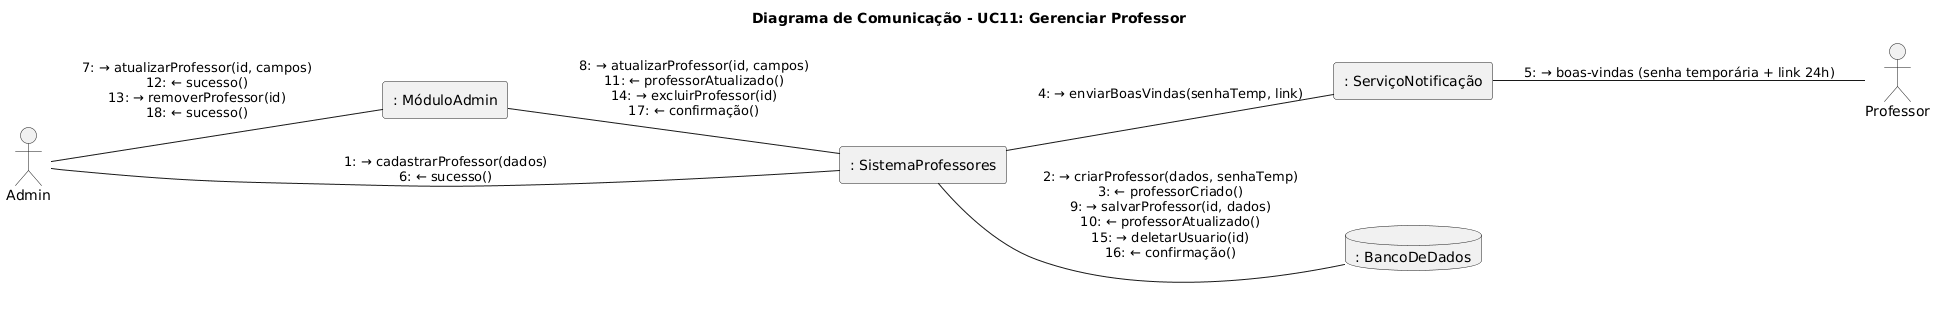

The diagram above was rendered by PlantUML. Its source (embedded in the PNG):
@startuml
left to right direction
skinparam nodesep 70
skinparam ranksep 60

title Diagrama de Comunicação - UC11: Gerenciar Professor

actor     "Admin"                as ADM
actor     "Professor"            as PROF
rectangle ": MóduloAdmin"        as MA
rectangle ": SistemaProfessores" as SP
rectangle ": ServiçoNotificação" as NOT
database  ": BancoDeDados"       as BD

ADM -- SP  : "1: → cadastrarProfessor(dados)\n6: ← sucesso()"
SP  -- BD  : "2: → criarProfessor(dados, senhaTemp)\n3: ← professorCriado()\n9: → salvarProfessor(id, dados)\n10: ← professorAtualizado()\n15: → deletarUsuario(id)\n16: ← confirmação()"
SP  -- NOT : "4: → enviarBoasVindas(senhaTemp, link)"
NOT -- PROF : "5: → boas-vindas (senha temporária + link 24h)"
ADM -- MA  : "7: → atualizarProfessor(id, campos)\n12: ← sucesso()\n13: → removerProfessor(id)\n18: ← sucesso()"
MA  -- SP  : "8: → atualizarProfessor(id, campos)\n11: ← professorAtualizado()\n14: → excluirProfessor(id)\n17: ← confirmação()"
@enduml